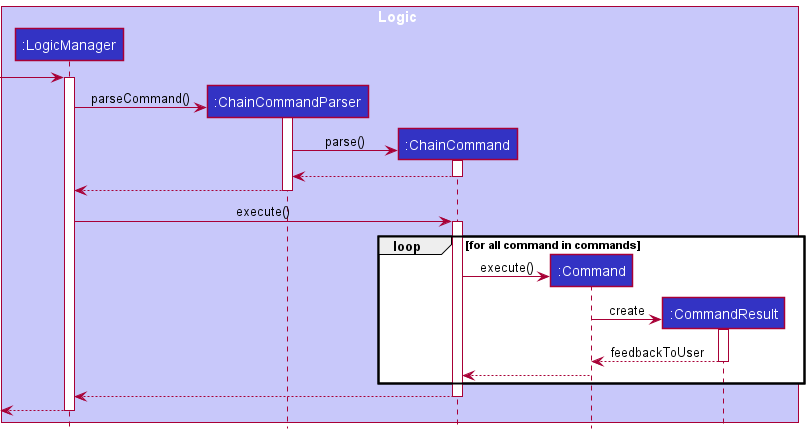

The diagram above was rendered by PlantUML. Its source (embedded in the PNG):
@startuml
!include style.puml

box Logic LOGIC_COLOR_T1
participant ":LogicManager" as LogicManager LOGIC_COLOR
participant ":ChainCommandParser" as ChainCommandParser LOGIC_COLOR
participant ":ChainCommand" as ChainCommand LOGIC_COLOR
participant ":Command" as Command LOGIC_COLOR
participant ":CommandResult" as CommandResult LOGIC_COLOR
end box

[-> LogicManager
activate LogicManager
create ChainCommandParser
LogicManager -> ChainCommandParser: parseCommand()

activate ChainCommandParser
create ChainCommand
ChainCommandParser -> ChainCommand : parse()
activate ChainCommand
ChainCommand --> ChainCommandParser

deactivate ChainCommand

ChainCommandParser --> LogicManager

deactivate ChainCommandParser
LogicManager -> ChainCommand: execute()

loop for all command in commands
    activate ChainCommand
    create Command
    ChainCommand -> Command : execute()
    create CommandResult
    Command -> CommandResult : create
    activate CommandResult
    CommandResult --> Command: feedbackToUser
    deactivate CommandResult
    Command --> ChainCommand:
end

return
[<-- LogicManager
deactivate LogicManager
@enduml